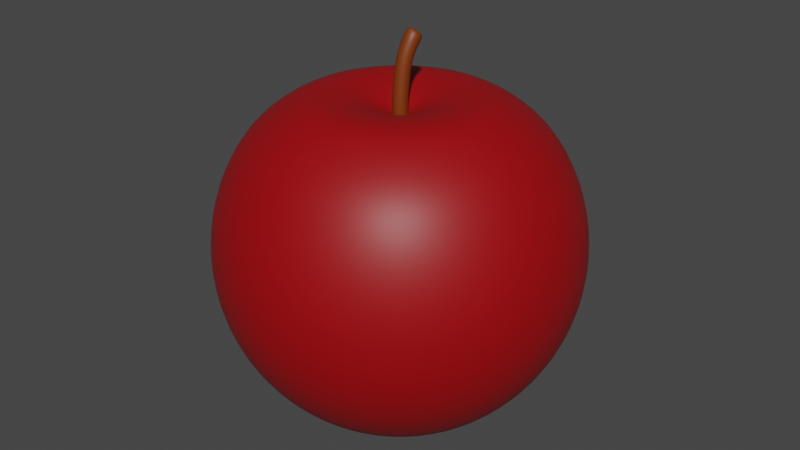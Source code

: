 # Source: Apple.blend  (saved by Blender 3.3.6; exported with 4.5.12 LTS)
import bpy
from mathutils import Matrix  # noqa: F401  (used for matrix-valued properties, if any)

bpy.ops.wm.read_factory_settings(use_empty=True)
scene = bpy.context.scene
scene.name = 'Scene'

# ---- collections
col_collection = bpy.data.collections.new('Collection'); scene.collection.children.link(col_collection)

# ---- materials (node trees are filled in below, after node groups)
mat_material_001 = bpy.data.materials.new('Material.001')
mat_material_002 = bpy.data.materials.new('Material.002')

# ---- node groups
ng_auto_smooth = bpy.data.node_groups.new('Auto Smooth', 'GeometryNodeTree')
_s = ng_auto_smooth.interface.new_socket(name='Geometry', in_out='OUTPUT', socket_type='NodeSocketGeometry')
_s = ng_auto_smooth.interface.new_socket(name='Geometry', in_out='INPUT', socket_type='NodeSocketGeometry')
_s = ng_auto_smooth.interface.new_socket(name='Angle', in_out='INPUT', socket_type='NodeSocketFloat')
_s.subtype = 'ANGLE'
_s.min_value = 0.0
_s.max_value = 3.142
ng_auto_smooth.is_modifier = True
_N = ng_auto_smooth.nodes; _L = ng_auto_smooth.links
n0 = _N.new('NodeGroupOutput'); n0.name = 'Group Output'; n0.location = (480, -100)
n1 = _N.new('NodeGroupInput'); n1.name = 'Group Input'; n1.location = (-420, -300)
n2 = _N.new('NodeGroupInput'); n2.name = 'Group Input.001'; n2.location = (-60, -100)
n3 = _N.new('GeometryNodeSetShadeSmooth'); n3.name = 'Set Shade Smooth'; n3.location = (120, -100)
n3.domain = 'EDGE'
n4 = _N.new('GeometryNodeSetShadeSmooth'); n4.name = 'Set Shade Smooth.001'; n4.location = (300, -100)
n5 = _N.new('GeometryNodeInputMeshEdgeAngle'); n5.name = 'Edge Angle'; n5.location = (-420, -220)
n6 = _N.new('GeometryNodeInputEdgeSmooth'); n6.name = 'Is Edge Smooth'; n6.location = (-60, -160)
n7 = _N.new('GeometryNodeInputShadeSmooth'); n7.name = 'Is Face Smooth'; n7.location = (-240, -340)
n8 = _N.new('FunctionNodeBooleanMath'); n8.name = 'Boolean Math'; n8.location = (-60, -220)
n9 = _N.new('FunctionNodeCompare'); n9.name = 'Compare'; n9.location = (-240, -180)
n9.operation = 'LESS_EQUAL'
_L.new(n5.outputs[0], n9.inputs[0])
_L.new(n4.outputs[0], n0.inputs[0])
_L.new(n1.outputs[1], n9.inputs[1])
_L.new(n9.outputs[0], n8.inputs[0])
_L.new(n7.outputs[0], n8.inputs[1])
_L.new(n2.outputs[0], n3.inputs[0])
_L.new(n6.outputs[0], n3.inputs[1])
_L.new(n3.outputs[0], n4.inputs[0])
_L.new(n8.outputs[0], n3.inputs[2])
n0.is_active_output = True

# ---- material node trees
mat_material_001.use_nodes = True; mat_material_001.node_tree.nodes.clear()
_N = mat_material_001.node_tree.nodes; _L = mat_material_001.node_tree.links
n0 = _N.new('ShaderNodeBsdfPrincipled'); n0.name = 'Principled BSDF'; n0.location = (10, 300)
n0.distribution = 'GGX'
n0.subsurface_method = 'RANDOM_WALK_SKIN'
n0.inputs[0].default_value = (0.3264, 0.0, 0.002426, 1.0)
n0.inputs[3].default_value = 1.45
n0.inputs[27].default_value = (0.0, 0.0, 0.0, 1.0)
n0.inputs[28].default_value = 1.0
n1 = _N.new('ShaderNodeOutputMaterial'); n1.name = 'Material Output'; n1.location = (300, 300)
_L.new(n0.outputs[0], n1.inputs[0])
n1.is_active_output = True
mat_material_002.use_nodes = True; mat_material_002.node_tree.nodes.clear()
_N = mat_material_002.node_tree.nodes; _L = mat_material_002.node_tree.links
n0 = _N.new('ShaderNodeBsdfPrincipled'); n0.name = 'Principled BSDF'; n0.location = (10, 300)
n0.distribution = 'GGX'
n0.subsurface_method = 'RANDOM_WALK_SKIN'
n0.inputs[0].default_value = (0.1902, 0.0344, 0.0003666, 1.0)
n0.inputs[3].default_value = 1.45
n0.inputs[27].default_value = (0.0, 0.0, 0.0, 1.0)
n0.inputs[28].default_value = 1.0
n1 = _N.new('ShaderNodeOutputMaterial'); n1.name = 'Material Output'; n1.location = (300, 300)
_L.new(n0.outputs[0], n1.inputs[0])
n1.is_active_output = True

# ---- world
world_world = bpy.data.worlds.new('World'); scene.world = world_world
world_world.use_nodes = True; world_world.node_tree.nodes.clear()
_N = world_world.node_tree.nodes; _L = world_world.node_tree.links
n0 = _N.new('ShaderNodeOutputWorld'); n0.name = 'World Output'; n0.location = (300, 300)
n1 = _N.new('ShaderNodeBackground'); n1.name = 'Background'; n1.location = (10, 300)
n1.inputs[0].default_value = (0.05088, 0.05088, 0.05088, 1.0)
_L.new(n1.outputs[0], n0.inputs[0])
n0.is_active_output = True
world_world.color = (0.05088, 0.05088, 0.05088)
world_world.use_sun_shadow = False
world_world.sun_shadow_jitter_overblur = 0.0

# ---- meshes
me_sphere = bpy.data.meshes.new('Sphere')
me_sphere.from_pydata([(0.0, 0.04134, 0.717), (0.0, 0.2705, 0.8125), (0.0, 0.7071, 0.6942), (0.0, 0.9239, 0.3827), (0.0, 0.9808, 0.1951), (0.0, 0.9808, -0.1951), (0.0, 0.8315, -0.5556), (0.0, 0.5556, -0.8315), (5.431e-10, 0.3883, -0.9186), (4.195e-09, 0.09746, -0.9036), (0.01582, 0.03819, 0.717), (0.1035, 0.25, 0.8125), (0.1987, 0.4796, 0.812), (0.2706, 0.6533, 0.6942), (0.3182, 0.7682, 0.5556), (0.3536, 0.8536, 0.3827), (0.3753, 0.9061, 0.1951), (0.3827, 0.9239, 0.0), (0.3753, 0.9061, -0.1951), (0.3536, 0.8536, -0.3827), (0.3182, 0.7682, -0.5556), (0.2706, 0.6533, -0.7071), (0.2126, 0.5133, -0.8315), (0.1486, 0.3588, -0.9186), (0.0373, 0.09004, -0.9036), (0.02923, 0.02923, 0.717), (0.1913, 0.1913, 0.8125), (0.3671, 0.3671, 0.812), (0.5, 0.5, 0.6942), (0.5879, 0.5879, 0.5556), (0.6533, 0.6533, 0.3827), (0.6935, 0.6935, 0.1951), (0.7071, 0.7071, 0.0), (0.6935, 0.6935, -0.1951), (0.6533, 0.6533, -0.3827), (0.5879, 0.5879, -0.5556), (0.5, 0.5, -0.7071), (0.3928, 0.3928, -0.8315), (0.2746, 0.2746, -0.9186), (0.06892, 0.06892, -0.9036), (0.03819, 0.01582, 0.717), (0.25, 0.1035, 0.8125), (0.4796, 0.1987, 0.812), (0.6533, 0.2706, 0.6942), (0.7682, 0.3182, 0.5556), (0.8536, 0.3536, 0.3827), (0.9061, 0.3753, 0.1951), (0.9239, 0.3827, 0.0), (0.9061, 0.3753, -0.1951), (0.8536, 0.3536, -0.3827), (0.7682, 0.3182, -0.5556), (0.6533, 0.2706, -0.7071), (0.5133, 0.2126, -0.8315), (0.3588, 0.1486, -0.9186), (0.09004, 0.0373, -0.9036), (0.04134, -7.451e-09, 0.717), (0.2705, -3.321e-08, 0.8125), (0.5191, -6.889e-08, 0.812), (0.7071, -8.941e-08, 0.6942), (0.8315, -8.941e-08, 0.5556), (0.9239, -1.192e-07, 0.3827), (0.9808, -1.49e-07, 0.1951), (1.0, -1.49e-07, 0.0), (0.9808, -1.49e-07, -0.1951), (0.9239, -1.192e-07, -0.3827), (0.8315, -8.941e-08, -0.5556), (0.7071, -8.941e-08, -0.7071), (0.5556, -7.451e-08, -0.8315), (0.3883, -4.615e-08, -0.9186), (0.09746, -1.906e-08, -0.9036), (0.03819, -0.01582, 0.717), (0.25, -0.1035, 0.8125), (0.4796, -0.1987, 0.812), (0.6533, -0.2706, 0.6942), (0.7682, -0.3182, 0.5556), (0.8536, -0.3536, 0.3827), (0.9061, -0.3753, 0.1951), (0.9239, -0.3827, 0.0), (0.9061, -0.3753, -0.1951), (0.8536, -0.3536, -0.3827), (0.7682, -0.3182, -0.5556), (0.6533, -0.2706, -0.7071), (0.5133, -0.2126, -0.8315), (0.3588, -0.1486, -0.9186), (0.09004, -0.0373, -0.9036), (0.02923, -0.02923, 0.717), (0.1913, -0.1913, 0.8125), (0.3671, -0.3671, 0.812), (0.5, -0.5, 0.6942), (0.5879, -0.5879, 0.5556), (0.6533, -0.6533, 0.3827), (0.6935, -0.6935, 0.1951), (0.7071, -0.7071, 0.0), (0.6935, -0.6935, -0.1951), (0.6533, -0.6533, -0.3827), (0.5879, -0.5879, -0.5556), (0.5, -0.5, -0.7071), (0.3928, -0.3928, -0.8315), (0.2746, -0.2746, -0.9186), (0.06892, -0.06892, -0.9036), (0.01582, -0.03819, 0.717), (0.1035, -0.25, 0.8125), (0.1987, -0.4796, 0.812), (0.2706, -0.6533, 0.6942), (0.3182, -0.7682, 0.5556), (0.3536, -0.8536, 0.3827), (0.3753, -0.9061, 0.1951), (0.3827, -0.9239, 0.0), (0.3753, -0.9061, -0.1951), (0.3536, -0.8536, -0.3827), (0.3182, -0.7682, -0.5556), (0.2706, -0.6533, -0.7071), (0.2126, -0.5133, -0.8315), (0.1486, -0.3588, -0.9186), (0.0373, -0.09004, -0.9036), (-1.397e-08, -0.04134, 0.717), (-8.477e-08, -0.2705, 0.8125), (-1.415e-07, -0.5191, 0.812), (-2.235e-07, -0.7071, 0.6942), (-1.788e-07, -0.8315, 0.5556), (-2.384e-07, -0.9239, 0.3827), (-2.682e-07, -0.9808, 0.1951), (-3.576e-07, -1.0, 0.0), (-2.682e-07, -0.9808, -0.1951), (-2.384e-07, -0.9239, -0.3827), (-1.788e-07, -0.8315, -0.5556), (-2.235e-07, -0.7071, -0.7071), (-1.49e-07, -0.5556, -0.8315), (-1.162e-07, -0.3883, -0.9186), (-2.93e-08, -0.09746, -0.9036), (-0.01582, -0.03819, 0.717), (-0.1035, -0.25, 0.8125), (-0.1987, -0.4796, 0.812), (-0.2706, -0.6533, 0.6942), (-0.3182, -0.7682, 0.5556), (-0.3536, -0.8536, 0.3827), (-0.3753, -0.9061, 0.1951), (-0.3827, -0.9239, 0.0), (-0.3753, -0.9061, -0.1951), (-0.3536, -0.8536, -0.3827), (-0.3182, -0.7682, -0.5556), (-0.2706, -0.6533, -0.7071), (-0.2126, -0.5133, -0.8315), (-0.1486, -0.3588, -0.9186), (-0.0373, -0.09004, -0.9036), (2.582e-10, 4.303e-10, -0.8171), (-0.02923, -0.02923, 0.717), (-0.1913, -0.1913, 0.8125), (-0.3671, -0.3671, 0.812), (-0.5, -0.5, 0.6942), (-0.5879, -0.5879, 0.5556), (-0.6533, -0.6533, 0.3827), (-0.6935, -0.6935, 0.1951), (-0.7071, -0.7071, 0.0), (-0.6935, -0.6935, -0.1951), (-0.6533, -0.6533, -0.3827), (-0.5879, -0.5879, -0.5556), (-0.5, -0.5, -0.7071), (-0.3928, -0.3928, -0.8315), (-0.2746, -0.2746, -0.9186), (-0.06892, -0.06892, -0.9036), (-0.03819, -0.01582, 0.717), (-0.25, -0.1035, 0.8125), (-0.4796, -0.1987, 0.812), (-0.6533, -0.2706, 0.6942), (-0.7682, -0.3182, 0.5556), (-0.8536, -0.3536, 0.3827), (-0.9061, -0.3753, 0.1951), (-0.9239, -0.3827, 0.0), (-0.9061, -0.3753, -0.1951), (-0.8536, -0.3536, -0.3827), (-0.7682, -0.3182, -0.5556), (-0.6533, -0.2706, -0.7071), (-0.5133, -0.2126, -0.8315), (-0.3588, -0.1486, -0.9186), (-0.09004, -0.0373, -0.9036), (-0.04134, 1.49e-08, 0.717), (-0.2705, 1.255e-07, 0.8125), (-0.5191, 1.869e-07, 0.812), (-0.7071, 3.278e-07, 0.6942), (-0.8315, 3.278e-07, 0.5556), (-0.9239, 3.576e-07, 0.3827), (-0.9808, 3.874e-07, 0.1951), (-1.0, 5.066e-07, 0.0), (-0.9808, 3.874e-07, -0.1951), (-0.9239, 3.576e-07, -0.3827), (-0.8315, 3.278e-07, -0.5556), (-0.7071, 3.278e-07, -0.7071), (-0.5556, 1.937e-07, -0.8315), (-0.3883, 1.708e-07, -0.9186), (-0.09746, 4.793e-08, -0.9036), (-0.03819, 0.01582, 0.717), (-0.25, 0.1035, 0.8125), (-0.4796, 0.1987, 0.812), (-0.6533, 0.2706, 0.6942), (-0.7682, 0.3182, 0.5556), (-0.8536, 0.3536, 0.3827), (-0.9061, 0.3753, 0.1951), (-0.9239, 0.3827, 0.0), (-0.9061, 0.3753, -0.1951), (-0.8536, 0.3536, -0.3827), (-0.7682, 0.3182, -0.5556), (-0.6533, 0.2706, -0.7071), (-0.5133, 0.2126, -0.8315), (-0.3588, 0.1486, -0.9186), (-0.09004, 0.0373, -0.9036), (-0.02923, 0.02923, 0.717), (-0.1913, 0.1913, 0.8125), (-0.3671, 0.3671, 0.812), (-0.5, 0.5, 0.6942), (-0.5879, 0.5879, 0.5556), (-0.6533, 0.6533, 0.3827), (-0.6935, 0.6935, 0.1951), (-0.7071, 0.7071, 0.0), (-0.6935, 0.6935, -0.1951), (-0.6533, 0.6533, -0.3827), (-0.5879, 0.5879, -0.5556), (-0.5, 0.5, -0.7071), (-0.3928, 0.3928, -0.8315), (-0.2746, 0.2746, -0.9186), (-0.06892, 0.06892, -0.9036), (-0.01582, 0.03819, 0.717), (-0.1035, 0.25, 0.8125), (-0.1987, 0.4796, 0.812), (-0.2706, 0.6533, 0.6942), (-0.3182, 0.7682, 0.5556), (-0.3536, 0.8536, 0.3827), (-0.3753, 0.9061, 0.1951), (-0.3827, 0.9239, 0.0), (-0.3753, 0.9061, -0.1951), (-0.3536, 0.8536, -0.3827), (-0.3182, 0.7682, -0.5556), (-0.2706, 0.6533, -0.7071), (-0.2126, 0.5133, -0.8315), (-0.1486, 0.3588, -0.9186), (-0.0373, 0.09004, -0.9036), (2.012e-07, 0.5191, 0.812), (4.47e-07, 0.8315, 0.5556), (6.258e-07, 1.0, 0.0), (5.066e-07, 0.9239, -0.3827), (4.47e-07, 0.7071, -0.7071), (0.148, 0.3574, 0.8259), (0.2735, 0.2735, 0.8259), (0.3574, 0.148, 0.8259), (0.3868, -4.85e-08, 0.8259), (0.3574, -0.148, 0.8259), (0.2735, -0.2735, 0.8259), (0.148, -0.3574, 0.8259), (-1.14e-07, -0.3868, 0.8259), (-0.148, -0.3574, 0.8259), (-0.2735, -0.2735, 0.8259), (-0.3574, -0.148, 0.8259), (-0.3868, 1.621e-07, 0.8259), (-0.3574, 0.148, 0.8259), (-0.2735, 0.2735, 0.8259), (-0.148, 0.3574, 0.8259), (6.605e-08, 0.3868, 0.8259), (0.0, 0.1302, 0.7705), (0.04983, 0.1203, 0.7705), (0.09207, 0.09207, 0.7705), (0.1203, 0.04983, 0.7705), (0.1302, -1.831e-08, 0.7705), (0.1203, -0.04983, 0.7705), (0.09207, -0.09207, 0.7705), (0.04983, -0.1203, 0.7705), (-4.157e-08, -0.1302, 0.7705), (-0.04983, -0.1203, 0.7705), (-0.09207, -0.09207, 0.7705), (-0.1203, -0.04983, 0.7705), (-0.1302, 5.834e-08, 0.7705), (-0.1203, 0.04983, 0.7705), (-0.09207, 0.09207, 0.7705), (-0.04983, 0.1203, 0.7705), (2.589e-09, 0.1997, -0.9379), (0.07641, 0.1845, -0.9379), (0.1412, 0.1412, -0.9379), (0.1845, 0.07641, -0.9379), (0.1997, -2.916e-08, -0.9379), (0.1845, -0.07641, -0.9379), (0.1412, -0.1412, -0.9379), (0.07641, -0.1845, -0.9379), (-6.178e-08, -0.1997, -0.9379), (-0.07641, -0.1845, -0.9379), (-0.1412, -0.1412, -0.9379), (-0.1845, -0.07641, -0.9379), (-0.1997, 9.443e-08, -0.9379), (-0.1845, 0.07641, -0.9379), (-0.1412, 0.1412, -0.9379), (-0.07641, 0.1845, -0.9379), (0.0, 0.04134, 0.717), (0.01582, 0.03819, 0.717), (0.02923, 0.02923, 0.717), (0.03819, 0.01582, 0.717), (0.04134, -7.451e-09, 0.717), (0.03819, -0.01582, 0.717), (0.02923, -0.02923, 0.717), (0.01582, -0.03819, 0.717), (-1.397e-08, -0.04134, 0.717), (-0.01582, -0.03819, 0.717), (-0.02923, -0.02923, 0.717), (-0.03819, -0.01582, 0.717), (-0.01127, 0.1274, 1.108), (-0.04134, 1.49e-08, 0.717), (-0.03819, 0.01582, 0.717), (-0.02923, 0.02923, 0.717), (-0.01582, 0.03819, 0.717), (-0.0228, 0.1167, 1.118), (-0.02806, 0.1026, 1.13), (-0.0262, 0.08726, 1.142), (-0.01759, 0.07298, 1.152), (-0.003557, 0.06194, 1.158), (0.01416, 0.05587, 1.158), (0.03279, 0.05569, 1.153), (0.0492, 0.06139, 1.144), (0.06088, 0.07208, 1.132), (0.06611, 0.08617, 1.121), (0.06413, 0.1015, 1.11), (0.05524, 0.1157, 1.102), (0.02318, 0.1328, 1.096), (0.04088, 0.1267, 1.097), (0.004899, 0.133, 1.1), (0.01918, 0.09441, 1.125), (0.04134, -7.451e-09, 0.8175), (0.04309, 0.01324, 0.9164), (-0.04134, 1.49e-08, 0.8175), (-0.03977, 0.01309, 0.9173), (0.03819, -0.01582, 0.8175), (0.0398, -0.002695, 0.917), (-0.03819, 0.01582, 0.8175), (-0.03644, 0.02906, 0.9165), (-0.01381, 0.05164, 0.9153), (-0.01582, 0.03819, 0.8175), (-0.02923, 0.02923, 0.8175), (-0.02733, 0.04259, 0.9158), (0.02923, -0.02923, 0.8175), (0.0307, -0.01622, 0.9176), (0.001259, -0.0285, 0.9185), (-1.397e-08, -0.04134, 0.8175), (0.01582, -0.03819, 0.8175), (0.01716, -0.02529, 0.9181), (-0.0368, -0.00288, 0.9181), (-0.03819, -0.01582, 0.8175), (0.04009, 0.02918, 0.9158), (0.03819, 0.01582, 0.8175), (0.02923, 0.02923, 0.8175), (0.03122, 0.04267, 0.9154), (-0.02796, -0.01639, 0.9185), (-0.02923, -0.02923, 0.8175), (-0.01582, -0.03819, 0.8175), (-0.01458, -0.02537, 0.9186), (0.01787, 0.05168, 0.9152), (0.01582, 0.03819, 0.8175), (0.0, 0.04134, 0.8175), (0.002039, 0.05482, 0.9152), (0.04397, 0.02373, 0.989), (0.05171, 0.04813, 1.058), (-0.03835, 0.0271, 0.9938), (-0.0347, 0.05502, 1.061), (0.04063, 0.008917, 0.9931), (0.0473, 0.03258, 1.062), (-0.03505, 0.04183, 0.99), (-0.03054, 0.07078, 1.057), (-0.005534, 0.0919, 1.049), (-0.01234, 0.06248, 0.9828), (-0.02595, 0.05415, 0.9861), (-0.02035, 0.08359, 1.053), (0.03163, -0.003213, 0.9964), (0.03713, 0.02002, 1.066), (0.006058, 0.01009, 1.069), (0.00252, -0.01336, 0.9998), (0.01823, -0.0111, 0.9988), (0.02265, 0.01207, 1.068), (-0.03222, 0.03879, 1.065), (-0.03535, 0.0121, 0.9969), (0.0496, 0.06431, 1.053), (0.04108, 0.03888, 0.9852), (0.03251, 0.0525, 0.982), (0.04134, 0.07911, 1.049), (-0.02359, 0.02452, 1.068), (-0.02652, -0.0008828, 0.999), (-0.01322, -0.009827, 1.0), (-0.01019, 0.01437, 1.069), (0.02775, 0.08896, 1.047), (0.01915, 0.06115, 0.9809), (0.003447, 0.06481, 0.9811), (0.01131, 0.09361, 1.047)], [], [(2, 236, 12, 13), (240, 6, 20, 21), (237, 2, 13, 14), (7, 240, 21, 22), (3, 237, 14, 15), (8, 7, 22, 23), (4, 3, 15, 16), (273, 8, 23, 274), (238, 4, 16, 17), (145, 9, 24), (5, 238, 17, 18), (257, 0, 10, 258), (239, 5, 18, 19), (256, 1, 11, 241), (6, 239, 19, 20), (19, 18, 33, 34), (241, 11, 26, 242), (20, 19, 34, 35), (13, 12, 27, 28), (21, 20, 35, 36), (14, 13, 28, 29), (22, 21, 36, 37), (15, 14, 29, 30), (23, 22, 37, 38), (16, 15, 30, 31), (274, 23, 38, 275), (17, 16, 31, 32), (145, 24, 39), (18, 17, 32, 33), (258, 10, 25, 259), (38, 37, 52, 53), (31, 30, 45, 46), (275, 38, 53, 276), (32, 31, 46, 47), (145, 39, 54), (33, 32, 47, 48), (259, 25, 40, 260), (34, 33, 48, 49), (242, 26, 41, 243), (35, 34, 49, 50), (28, 27, 42, 43), (36, 35, 50, 51), (29, 28, 43, 44), (37, 36, 51, 52), (30, 29, 44, 45), (50, 49, 64, 65), (43, 42, 57, 58), (51, 50, 65, 66), (44, 43, 58, 59), (52, 51, 66, 67), (45, 44, 59, 60), (53, 52, 67, 68), (46, 45, 60, 61), (276, 53, 68, 277), (47, 46, 61, 62), (145, 54, 69), (48, 47, 62, 63), (260, 40, 55, 261), (49, 48, 63, 64), (243, 41, 56, 244), (277, 68, 83, 278), (62, 61, 76, 77), (145, 69, 84), (63, 62, 77, 78), (261, 55, 70, 262), (64, 63, 78, 79), (244, 56, 71, 245), (65, 64, 79, 80), (58, 57, 72, 73), (66, 65, 80, 81), (59, 58, 73, 74), (67, 66, 81, 82), (60, 59, 74, 75), (68, 67, 82, 83), (61, 60, 75, 76), (73, 72, 87, 88), (81, 80, 95, 96), (74, 73, 88, 89), (82, 81, 96, 97), (75, 74, 89, 90), (83, 82, 97, 98), (76, 75, 90, 91), (278, 83, 98, 279), (77, 76, 91, 92), (145, 84, 99), (78, 77, 92, 93), (262, 70, 85, 263), (79, 78, 93, 94), (245, 71, 86, 246), (80, 79, 94, 95), (92, 91, 106, 107), (145, 99, 114), (93, 92, 107, 108), (263, 85, 100, 264), (94, 93, 108, 109), (246, 86, 101, 247), (95, 94, 109, 110), (88, 87, 102, 103), (96, 95, 110, 111), (89, 88, 103, 104), (97, 96, 111, 112), (90, 89, 104, 105), (98, 97, 112, 113), (91, 90, 105, 106), (279, 98, 113, 280), (111, 110, 125, 126), (104, 103, 118, 119), (112, 111, 126, 127), (105, 104, 119, 120), (113, 112, 127, 128), (106, 105, 120, 121), (280, 113, 128, 281), (107, 106, 121, 122), (145, 114, 129), (108, 107, 122, 123), (264, 100, 115, 265), (109, 108, 123, 124), (247, 101, 116, 248), (110, 109, 124, 125), (103, 102, 117, 118), (145, 129, 144), (123, 122, 137, 138), (265, 115, 130, 266), (124, 123, 138, 139), (248, 116, 131, 249), (125, 124, 139, 140), (118, 117, 132, 133), (126, 125, 140, 141), (119, 118, 133, 134), (127, 126, 141, 142), (120, 119, 134, 135), (128, 127, 142, 143), (121, 120, 135, 136), (281, 128, 143, 282), (122, 121, 136, 137), (134, 133, 149, 150), (142, 141, 157, 158), (135, 134, 150, 151), (143, 142, 158, 159), (136, 135, 151, 152), (282, 143, 159, 283), (137, 136, 152, 153), (145, 144, 160), (138, 137, 153, 154), (266, 130, 146, 267), (139, 138, 154, 155), (249, 131, 147, 250), (140, 139, 155, 156), (133, 132, 148, 149), (141, 140, 156, 157), (154, 153, 168, 169), (267, 146, 161, 268), (155, 154, 169, 170), (250, 147, 162, 251), (156, 155, 170, 171), (149, 148, 163, 164), (157, 156, 171, 172), (150, 149, 164, 165), (158, 157, 172, 173), (151, 150, 165, 166), (159, 158, 173, 174), (152, 151, 166, 167), (283, 159, 174, 284), (153, 152, 167, 168), (145, 160, 175), (173, 172, 187, 188), (166, 165, 180, 181), (174, 173, 188, 189), (167, 166, 181, 182), (284, 174, 189, 285), (168, 167, 182, 183), (145, 175, 190), (169, 168, 183, 184), (268, 161, 176, 269), (170, 169, 184, 185), (251, 162, 177, 252), (171, 170, 185, 186), (164, 163, 178, 179), (172, 171, 186, 187), (165, 164, 179, 180), (185, 184, 199, 200), (252, 177, 192, 253), (186, 185, 200, 201), (179, 178, 193, 194), (187, 186, 201, 202), (180, 179, 194, 195), (188, 187, 202, 203), (181, 180, 195, 196), (189, 188, 203, 204), (182, 181, 196, 197), (285, 189, 204, 286), (183, 182, 197, 198), (145, 190, 205), (184, 183, 198, 199), (269, 176, 191, 270), (204, 203, 218, 219), (197, 196, 211, 212), (286, 204, 219, 287), (198, 197, 212, 213), (145, 205, 220), (199, 198, 213, 214), (270, 191, 206, 271), (200, 199, 214, 215), (253, 192, 207, 254), (201, 200, 215, 216), (194, 193, 208, 209), (202, 201, 216, 217), (195, 194, 209, 210), (203, 202, 217, 218), (196, 195, 210, 211), (254, 207, 222, 255), (216, 215, 230, 231), (209, 208, 223, 224), (217, 216, 231, 232), (210, 209, 224, 225), (218, 217, 232, 233), (211, 210, 225, 226), (219, 218, 233, 234), (212, 211, 226, 227), (287, 219, 234, 288), (213, 212, 227, 228), (145, 220, 235), (214, 213, 228, 229), (271, 206, 221, 272), (215, 214, 229, 230), (227, 226, 3, 4), (288, 234, 8, 273), (228, 227, 4, 238), (145, 235, 9), (229, 228, 238, 5), (272, 221, 0, 257), (230, 229, 5, 239), (255, 222, 1, 256), (231, 230, 239, 6), (224, 223, 236, 2), (232, 231, 6, 240), (225, 224, 2, 237), (233, 232, 240, 7), (226, 225, 237, 3), (234, 233, 7, 8), (223, 255, 256, 236), (208, 254, 255, 223), (193, 253, 254, 208), (178, 252, 253, 193), (163, 251, 252, 178), (148, 250, 251, 163), (132, 249, 250, 148), (117, 248, 249, 132), (102, 247, 248, 117), (87, 246, 247, 102), (72, 245, 246, 87), (57, 244, 245, 72), (42, 243, 244, 57), (27, 242, 243, 42), (12, 241, 242, 27), (236, 256, 241, 12), (222, 272, 257, 1), (207, 271, 272, 222), (192, 270, 271, 207), (177, 269, 270, 192), (162, 268, 269, 177), (147, 267, 268, 162), (131, 266, 267, 147), (116, 265, 266, 131), (101, 264, 265, 116), (86, 263, 264, 101), (71, 262, 263, 86), (56, 261, 262, 71), (41, 260, 261, 56), (26, 259, 260, 41), (11, 258, 259, 26), (1, 257, 258, 11), (235, 288, 273, 9), (220, 287, 288, 235), (205, 286, 287, 220), (190, 285, 286, 205), (175, 284, 285, 190), (160, 283, 284, 175), (144, 282, 283, 160), (129, 281, 282, 144), (114, 280, 281, 129), (99, 279, 280, 114), (84, 278, 279, 99), (69, 277, 278, 84), (54, 276, 277, 69), (39, 275, 276, 54), (24, 274, 275, 39), (9, 273, 274, 24), (336, 339, 370, 369), (367, 359, 314, 313), (330, 333, 364, 363), (361, 357, 307, 306), (323, 342, 375, 354), (325, 340, 373, 356), (335, 327, 358, 366), (333, 329, 360, 364), (353, 330, 363, 384), (345, 350, 383, 376), (339, 335, 366, 370), (349, 336, 369, 380), (340, 346, 379, 373), (342, 345, 376, 375), (346, 349, 380, 379), (350, 353, 384, 383), (310, 311, 321), (307, 308, 321), (318, 320, 321), (315, 316, 321), (314, 315, 321), (306, 307, 321), (313, 314, 321), (301, 306, 321), (320, 301, 321), (317, 319, 321), (312, 313, 321), (311, 312, 321), (308, 309, 321), (316, 317, 321), (309, 310, 321), (319, 318, 321), (290, 289, 352, 351), (351, 352, 353, 350), (299, 298, 348, 347), (347, 348, 349, 346), (382, 385, 318, 319), (292, 291, 344, 343), (343, 344, 345, 342), (377, 382, 319, 317), (300, 299, 347, 341), (341, 347, 346, 340), (374, 377, 317, 316), (297, 296, 338, 337), (337, 338, 339, 336), (372, 378, 309, 308), (296, 295, 334, 338), (338, 334, 335, 339), (368, 371, 312, 311), (291, 290, 351, 344), (344, 351, 350, 345), (378, 381, 310, 309), (305, 304, 332, 331), (331, 332, 333, 330), (371, 367, 313, 312), (304, 303, 328, 332), (332, 328, 329, 333), (362, 365, 301, 320), (295, 294, 326, 334), (334, 326, 327, 335), (365, 361, 306, 301), (303, 302, 324, 328), (328, 324, 325, 329), (357, 372, 308, 307), (294, 293, 322, 326), (326, 322, 323, 327), (355, 374, 316, 315), (293, 292, 343, 322), (322, 343, 342, 323), (327, 323, 354, 358), (289, 305, 331, 352), (352, 331, 330, 353), (385, 362, 320, 318), (302, 300, 341, 324), (324, 341, 340, 325), (329, 325, 356, 360), (298, 297, 337, 348), (348, 337, 336, 349), (381, 368, 311, 310), (385, 382, 383, 384), (381, 378, 379, 380), (377, 374, 375, 376), (378, 372, 373, 379), (371, 368, 369, 370), (367, 371, 370, 366), (382, 377, 376, 383), (365, 362, 363, 364), (361, 365, 364, 360), (359, 367, 366, 358), (357, 361, 360, 356), (355, 359, 358, 354), (374, 355, 354, 375), (362, 385, 384, 363), (372, 357, 356, 373), (368, 381, 380, 369), (359, 355, 315, 314)])
me_sphere.polygons.foreach_set('use_smooth', [True] * 384)
me_sphere.polygons.foreach_set('material_index', [0, 0, 0, 0, 0, 0, 0, 0, 0, 0, 0, 0, 0, 0, 0, 0, 0, 0, 0, 0, 0, 0, 0, 0, 0, 0, 0, 0, 0, 0, 0, 0, 0, 0, 0, 0, 0, 0, 0, 0, 0, 0, 0, 0, 0, 0, 0, 0, 0, 0, 0, 0, 0, 0, 0, 0, 0, 0, 0, 0, 0, 0, 0, 0, 0, 0, 0, 0, 0, 0, 0, 0, 0, 0, 0, 0, 0, 0, 0, 0, 0, 0, 0, 0, 0, 0, 0, 0, 0, 0, 0, 0, 0, 0, 0, 0, 0, 0, 0, 0, 0, 0, 0, 0, 0, 0, 0, 0, 0, 0, 0, 0, 0, 0, 0, 0, 0, 0, 0, 0, 0, 0, 0, 0, 0, 0, 0, 0, 0, 0, 0, 0, 0, 0, 0, 0, 0, 0, 0, 0, 0, 0, 0, 0, 0, 0, 0, 0, 0, 0, 0, 0, 0, 0, 0, 0, 0, 0, 0, 0, 0, 0, 0, 0, 0, 0, 0, 0, 0, 0, 0, 0, 0, 0, 0, 0, 0, 0, 0, 0, 0, 0, 0, 0, 0, 0, 0, 0, 0, 0, 0, 0, 0, 0, 0, 0, 0, 0, 0, 0, 0, 0, 0, 0, 0, 0, 0, 0, 0, 0, 0, 0, 0, 0, 0, 0, 0, 0, 0, 0, 0, 0, 0, 0, 0, 0, 0, 0, 0, 0, 0, 0, 0, 0, 0, 0, 0, 0, 0, 0, 0, 0, 0, 0, 0, 0, 0, 0, 0, 0, 0, 0, 0, 0, 0, 0, 0, 0, 0, 0, 0, 0, 0, 0, 0, 0, 0, 0, 0, 0, 0, 0, 0, 0, 0, 0, 0, 0, 0, 0, 0, 0, 0, 0, 0, 0, 0, 0, 1, 1, 1, 1, 1, 1, 1, 1, 1, 1, 1, 1, 1, 1, 1, 1, 1, 1, 1, 1, 1, 1, 1, 1, 1, 1, 1, 1, 1, 1, 1, 1, 1, 1, 1, 1, 1, 1, 1, 1, 1, 1, 1, 1, 1, 1, 1, 1, 1, 1, 1, 1, 1, 1, 1, 1, 1, 1, 1, 1, 1, 1, 1, 1, 1, 1, 1, 1, 1, 1, 1, 1, 1, 1, 1, 1, 1, 1, 1, 1, 1, 1, 1, 1, 1, 1, 1, 1, 1, 1, 1, 1, 1, 1, 1, 1])
_uv = me_sphere.uv_layers.new(name='UVMap')
_uv.uv.foreach_set('vector', [0.8891, 0.7193, 0.7907, 0.7768, 0.7504, 0.6945, 0.8087, 0.6418, 0.8044, 0.1544, 0.8754, 0.1975, 0.7983, 0.2801, 0.7553, 0.2439, 0.9529, 0.6562, 0.8891, 0.7193, 0.8087, 0.6418, 0.8399, 0.5905, 0.7225, 0.1386, 0.8044, 0.1544, 0.7553, 0.2439, 0.7041, 0.2159, 0.9912, 0.5723, 0.9529, 0.6562, 0.8399, 0.5905, 0.861, 0.5356, 0.6452, 0.1456, 0.7225, 0.1386, 0.7041, 0.2159, 0.6468, 0.201, 1.005, 0.487, 0.9912, 0.5723, 0.861, 0.5356, 0.8699, 0.4799, 0.5749, 0.1727, 0.6452, 0.1456, 0.6468, 0.201, 0.5824, 0.2011, 1.004, 0.4031, 1.005, 0.487, 0.8699, 0.4799, 0.8659, 0.4251, 0.493, 0.2192, 0.5375, 0.1936, 0.5426, 0.2076, 0.9766, 0.3245, 1.004, 0.4031, 0.8659, 0.4251, 0.8539, 0.3728, 0.5777, 0.7576, 0.5311, 0.7283, 0.5343, 0.7207, 0.585, 0.7325, 0.9363, 0.2529, 0.9766, 0.3245, 0.8539, 0.3728, 0.83, 0.3244, 0.7198, 0.7897, 0.6544, 0.7855, 0.6547, 0.7322, 0.7037, 0.7188, 0.8754, 0.1975, 0.9363, 0.2529, 0.83, 0.3244, 0.7983, 0.2801, 0.83, 0.3244, 0.8539, 0.3728, 0.7678, 0.4002, 0.7545, 0.3638, 0.7037, 0.7188, 0.6547, 0.7322, 0.642, 0.691, 0.6771, 0.6699, 0.7983, 0.2801, 0.83, 0.3244, 0.7545, 0.3638, 0.7351, 0.3291, 0.8087, 0.6418, 0.7504, 0.6945, 0.7076, 0.6432, 0.7427, 0.5964, 0.7553, 0.2439, 0.7983, 0.2801, 0.7351, 0.3291, 0.709, 0.2966, 0.8399, 0.5905, 0.8087, 0.6418, 0.7427, 0.5964, 0.7612, 0.5572, 0.7041, 0.2159, 0.7553, 0.2439, 0.709, 0.2966, 0.6751, 0.2673, 0.861, 0.5356, 0.8399, 0.5905, 0.7612, 0.5572, 0.7725, 0.5165, 0.6468, 0.201, 0.7041, 0.2159, 0.6751, 0.2673, 0.6338, 0.2439, 0.8699, 0.4799, 0.861, 0.5356, 0.7725, 0.5165, 0.777, 0.4767, 0.5824, 0.2011, 0.6468, 0.201, 0.6338, 0.2439, 0.5802, 0.2274, 0.8659, 0.4251, 0.8699, 0.4799, 0.777, 0.4767, 0.7753, 0.4379, 0.493, 0.2192, 0.5426, 0.2076, 0.543, 0.2219, 0.8539, 0.3728, 0.8659, 0.4251, 0.7753, 0.4379, 0.7678, 0.4002, 0.585, 0.7325, 0.5343, 0.7207, 0.5351, 0.7128, 0.5842, 0.7092, 0.6338, 0.2439, 0.6751, 0.2673, 0.6437, 0.3024, 0.6141, 0.2756, 0.777, 0.4767, 0.7725, 0.5165, 0.7071, 0.506, 0.7096, 0.4753, 0.5802, 0.2274, 0.6338, 0.2439, 0.6141, 0.2756, 0.5716, 0.2494, 0.7753, 0.4379, 0.777, 0.4767, 0.7096, 0.4753, 0.7084, 0.4456, 0.493, 0.2192, 0.543, 0.2219, 0.5394, 0.2351, 0.7678, 0.4002, 0.7753, 0.4379, 0.7084, 0.4456, 0.7037, 0.4164, 0.5842, 0.7092, 0.5351, 0.7128, 0.5337, 0.7053, 0.5778, 0.6894, 0.7545, 0.3638, 0.7678, 0.4002, 0.7037, 0.4164, 0.6955, 0.3876, 0.6771, 0.6699, 0.642, 0.691, 0.623, 0.6604, 0.6476, 0.6366, 0.7351, 0.3291, 0.7545, 0.3638, 0.6955, 0.3876, 0.6834, 0.3591, 0.7427, 0.5964, 0.7076, 0.6432, 0.6676, 0.6105, 0.6895, 0.5696, 0.709, 0.2966, 0.7351, 0.3291, 0.6834, 0.3591, 0.6665, 0.3306, 0.7612, 0.5572, 0.7427, 0.5964, 0.6895, 0.5696, 0.7005, 0.5378, 0.6751, 0.2673, 0.709, 0.2966, 0.6665, 0.3306, 0.6437, 0.3024, 0.7725, 0.5165, 0.7612, 0.5572, 0.7005, 0.5378, 0.7071, 0.506, 0.6834, 0.3591, 0.6955, 0.3876, 0.6472, 0.4028, 0.6393, 0.3784, 0.6895, 0.5696, 0.6676, 0.6105, 0.6312, 0.5894, 0.6448, 0.5532, 0.6665, 0.3306, 0.6834, 0.3591, 0.6393, 0.3784, 0.6281, 0.3531, 0.7005, 0.5378, 0.6895, 0.5696, 0.6448, 0.5532, 0.6514, 0.5263, 0.6437, 0.3024, 0.6665, 0.3306, 0.6281, 0.3531, 0.6125, 0.3264, 0.7071, 0.506, 0.7005, 0.5378, 0.6514, 0.5263, 0.6553, 0.5, 0.6141, 0.2756, 0.6437, 0.3024, 0.6125, 0.3264, 0.5915, 0.2987, 0.7096, 0.4753, 0.7071, 0.506, 0.6553, 0.5, 0.6566, 0.475, 0.5716, 0.2494, 0.6141, 0.2756, 0.5915, 0.2987, 0.559, 0.2669, 0.7084, 0.4456, 0.7096, 0.4753, 0.6566, 0.475, 0.6557, 0.4507, 0.493, 0.2192, 0.5394, 0.2351, 0.5328, 0.2463, 0.7037, 0.4164, 0.7084, 0.4456, 0.6557, 0.4507, 0.6526, 0.4268, 0.5778, 0.6894, 0.5337, 0.7053, 0.5307, 0.6985, 0.5676, 0.6733, 0.6955, 0.3876, 0.7037, 0.4164, 0.6526, 0.4268, 0.6472, 0.4028, 0.6476, 0.6366, 0.623, 0.6604, 0.6013, 0.6384, 0.6181, 0.6141, 0.559, 0.2669, 0.5915, 0.2987, 0.5677, 0.3151, 0.5439, 0.2801, 0.6557, 0.4507, 0.6566, 0.475, 0.6124, 0.4752, 0.6116, 0.4544, 0.493, 0.2192, 0.5328, 0.2463, 0.5241, 0.2551, 0.6526, 0.4268, 0.6557, 0.4507, 0.6116, 0.4544, 0.6094, 0.4337, 0.5676, 0.6733, 0.5307, 0.6985, 0.5263, 0.6929, 0.5551, 0.6611, 0.6472, 0.4028, 0.6526, 0.4268, 0.6094, 0.4337, 0.6058, 0.4128, 0.6181, 0.6141, 0.6013, 0.6384, 0.5787, 0.6231, 0.5896, 0.5991, 0.6393, 0.3784, 0.6472, 0.4028, 0.6058, 0.4128, 0.6005, 0.3911, 0.6448, 0.5532, 0.6312, 0.5894, 0.5977, 0.576, 0.6059, 0.5432, 0.6281, 0.3531, 0.6393, 0.3784, 0.6005, 0.3911, 0.593, 0.3681, 0.6514, 0.5263, 0.6448, 0.5532, 0.6059, 0.5432, 0.6098, 0.5195, 0.6125, 0.3264, 0.6281, 0.3531, 0.593, 0.3681, 0.5824, 0.3428, 0.6553, 0.5, 0.6514, 0.5263, 0.6098, 0.5195, 0.6119, 0.4968, 0.5915, 0.2987, 0.6125, 0.3264, 0.5824, 0.3428, 0.5677, 0.3151, 0.6566, 0.475, 0.6553, 0.5, 0.6119, 0.4968, 0.6124, 0.4752, 0.6059, 0.5432, 0.5977, 0.576, 0.5667, 0.5678, 0.5709, 0.5375, 0.593, 0.3681, 0.6005, 0.3911, 0.5652, 0.3996, 0.5603, 0.378, 0.6098, 0.5195, 0.6059, 0.5432, 0.5709, 0.5375, 0.5728, 0.516, 0.5824, 0.3428, 0.593, 0.3681, 0.5603, 0.378, 0.5533, 0.3538, 0.6119, 0.4968, 0.6098, 0.5195, 0.5728, 0.516, 0.5737, 0.4954, 0.5677, 0.3151, 0.5824, 0.3428, 0.5533, 0.3538, 0.5435, 0.3262, 0.6124, 0.4752, 0.6119, 0.4968, 0.5737, 0.4954, 0.5737, 0.476, 0.5439, 0.2801, 0.5677, 0.3151, 0.5435, 0.3262, 0.5273, 0.2892, 0.6116, 0.4544, 0.6124, 0.4752, 0.5737, 0.476, 0.5728, 0.4573, 0.493, 0.2192, 0.5241, 0.2551, 0.5138, 0.2615, 0.6094, 0.4337, 0.6116, 0.4544, 0.5728, 0.4573, 0.5713, 0.4386, 0.5551, 0.6611, 0.5263, 0.6929, 0.521, 0.6885, 0.5412, 0.6524, 0.6058, 0.4128, 0.6094, 0.4337, 0.5713, 0.4386, 0.5688, 0.4196, 0.5896, 0.5991, 0.5787, 0.6231, 0.5559, 0.6132, 0.5622, 0.5898, 0.6005, 0.3911, 0.6058, 0.4128, 0.5688, 0.4196, 0.5652, 0.3996, 0.5728, 0.4573, 0.5737, 0.476, 0.5381, 0.4773, 0.5372, 0.4597, 0.493, 0.2192, 0.5138, 0.2615, 0.5026, 0.2652, 0.5713, 0.4386, 0.5728, 0.4573, 0.5372, 0.4597, 0.536, 0.4421, 0.5412, 0.6524, 0.521, 0.6885, 0.515, 0.6854, 0.5265, 0.6471, 0.5688, 0.4196, 0.5713, 0.4386, 0.536, 0.4421, 0.5343, 0.4241, 0.5622, 0.5898, 0.5559, 0.6132, 0.5334, 0.6076, 0.5358, 0.5848, 0.5652, 0.3996, 0.5688, 0.4196, 0.5343, 0.4241, 0.5321, 0.4051, 0.5709, 0.5375, 0.5667, 0.5678, 0.5374, 0.5638, 0.5384, 0.535, 0.5603, 0.378, 0.5652, 0.3996, 0.5321, 0.4051, 0.529, 0.3843, 0.5728, 0.516, 0.5709, 0.5375, 0.5384, 0.535, 0.5387, 0.5148, 0.5533, 0.3538, 0.5603, 0.378, 0.529, 0.3843, 0.5249, 0.3606, 0.5737, 0.4954, 0.5728, 0.516, 0.5387, 0.5148, 0.5386, 0.4955, 0.5435, 0.3262, 0.5533, 0.3538, 0.5249, 0.3606, 0.5191, 0.333, 0.5737, 0.476, 0.5737, 0.4954, 0.5386, 0.4955, 0.5381, 0.4773, 0.5273, 0.2892, 0.5435, 0.3262, 0.5191, 0.333, 0.5098, 0.2948, 0.529, 0.3843, 0.5321, 0.4051, 0.4998, 0.4082, 0.4984, 0.3876, 0.5387, 0.5148, 0.5384, 0.535, 0.5073, 0.5353, 0.5062, 0.5156, 0.5249, 0.3606, 0.529, 0.3843, 0.4984, 0.3876, 0.4966, 0.3638, 0.5386, 0.4955, 0.5387, 0.5148, 0.5062, 0.5156, 0.5051, 0.4968, 0.5191, 0.333, 0.5249, 0.3606, 0.4966, 0.3638, 0.4946, 0.3359, 0.5381, 0.4773, 0.5386, 0.4955, 0.5051, 0.4968, 0.5041, 0.4791, 0.5098, 0.2948, 0.5191, 0.333, 0.4946, 0.3359, 0.4919, 0.2968, 0.5372, 0.4597, 0.5381, 0.4773, 0.5041, 0.4791, 0.5031, 0.4619, 0.493, 0.2192, 0.5026, 0.2652, 0.4909, 0.2663, 0.536, 0.4421, 0.5372, 0.4597, 0.5031, 0.4619, 0.5021, 0.4447, 0.5265, 0.6471, 0.515, 0.6854, 0.5087, 0.6837, 0.5117, 0.6449, 0.5343, 0.4241, 0.536, 0.4421, 0.5021, 0.4447, 0.501, 0.427, 0.5358, 0.5848, 0.5334, 0.6076, 0.5111, 0.6059, 0.5102, 0.5837, 0.5321, 0.4051, 0.5343, 0.4241, 0.501, 0.427, 0.4998, 0.4082, 0.5384, 0.535, 0.5374, 0.5638, 0.509, 0.5632, 0.5073, 0.5353, 0.493, 0.2192, 0.4909, 0.2663, 0.4791, 0.2648, 0.5021, 0.4447, 0.5031, 0.4619, 0.4691, 0.4641, 0.4682, 0.4466, 0.5117, 0.6449, 0.5087, 0.6837, 0.5023, 0.6834, 0.4969, 0.6456, 0.501, 0.427, 0.5021, 0.4447, 0.4682, 0.4466, 0.4676, 0.4285, 0.5102, 0.5837, 0.5111, 0.6059, 0.4893, 0.6079, 0.485, 0.5861, 0.4998, 0.4082, 0.501, 0.427, 0.4676, 0.4285, 0.4673, 0.4093, 0.5073, 0.5353, 0.509, 0.5632, 0.4812, 0.5659, 0.4766, 0.5381, 0.4984, 0.3876, 0.4998, 0.4082, 0.4673, 0.4093, 0.4674, 0.3882, 0.5062, 0.5156, 0.5073, 0.5353, 0.4766, 0.5381, 0.474, 0.5184, 0.4966, 0.3638, 0.4984, 0.3876, 0.4674, 0.3882, 0.4681, 0.3638, 0.5051, 0.4968, 0.5062, 0.5156, 0.474, 0.5184, 0.4719, 0.4995, 0.4946, 0.3359, 0.4966, 0.3638, 0.4681, 0.3638, 0.4697, 0.3353, 0.5041, 0.4791, 0.5051, 0.4968, 0.4719, 0.4995, 0.4703, 0.4816, 0.4919, 0.2968, 0.4946, 0.3359, 0.4697, 0.3353, 0.4737, 0.2954, 0.5031, 0.4619, 0.5041, 0.4791, 0.4703, 0.4816, 0.4691, 0.4641, 0.474, 0.5184, 0.4766, 0.5381, 0.4455, 0.5439, 0.4411, 0.5235, 0.4681, 0.3638, 0.4674, 0.3882, 0.4353, 0.386, 0.4385, 0.3605, 0.4719, 0.4995, 0.474, 0.5184, 0.4411, 0.5235, 0.4377, 0.5038, 0.4697, 0.3353, 0.4681, 0.3638, 0.4385, 0.3605, 0.4442, 0.3308, 0.4703, 0.4816, 0.4719, 0.4995, 0.4377, 0.5038, 0.4353, 0.485, 0.4737, 0.2954, 0.4697, 0.3353, 0.4442, 0.3308, 0.4556, 0.2903, 0.4691, 0.4641, 0.4703, 0.4816, 0.4353, 0.485, 0.4337, 0.4665, 0.493, 0.2192, 0.4791, 0.2648, 0.4678, 0.2606, 0.4682, 0.4466, 0.4691, 0.4641, 0.4337, 0.4665, 0.4329, 0.4479, 0.4969, 0.6456, 0.5023, 0.6834, 0.4962, 0.6845, 0.4827, 0.6494, 0.4676, 0.4285, 0.4682, 0.4466, 0.4329, 0.4479, 0.4328, 0.4288, 0.485, 0.5861, 0.4893, 0.6079, 0.4679, 0.6135, 0.46, 0.5922, 0.4673, 0.4093, 0.4676, 0.4285, 0.4328, 0.4288, 0.4335, 0.4084, 0.4766, 0.5381, 0.4812, 0.5659, 0.4533, 0.5721, 0.4455, 0.5439, 0.4674, 0.3882, 0.4673, 0.4093, 0.4335, 0.4084, 0.4353, 0.386, 0.4329, 0.4479, 0.4337, 0.4665, 0.3955, 0.4694, 0.3946, 0.4488, 0.4827, 0.6494, 0.4962, 0.6845, 0.4905, 0.6869, 0.4694, 0.6562, 0.4328, 0.4288, 0.4329, 0.4479, 0.3946, 0.4488, 0.3951, 0.4276, 0.46, 0.5922, 0.4679, 0.6135, 0.4471, 0.6231, 0.4351, 0.6025, 0.4335, 0.4084, 0.4328, 0.4288, 0.3951, 0.4276, 0.397, 0.4051, 0.4455, 0.5439, 0.4533, 0.5721, 0.425, 0.5823, 0.4131, 0.5532, 0.4353, 0.386, 0.4335, 0.4084, 0.397, 0.4051, 0.4008, 0.3807, 0.4411, 0.5235, 0.4455, 0.5439, 0.4131, 0.5532, 0.4063, 0.5316, 0.4385, 0.3605, 0.4353, 0.386, 0.4008, 0.3807, 0.4073, 0.3531, 0.4377, 0.5038, 0.4411, 0.5235, 0.4063, 0.5316, 0.4012, 0.5103, 0.4442, 0.3308, 0.4385, 0.3605, 0.4073, 0.3531, 0.418, 0.3218, 0.4353, 0.485, 0.4377, 0.5038, 0.4012, 0.5103, 0.3977, 0.4897, 0.4556, 0.2903, 0.4442, 0.3308, 0.418, 0.3218, 0.4379, 0.2814, 0.4337, 0.4665, 0.4353, 0.485, 0.3977, 0.4897, 0.3955, 0.4694, 0.493, 0.2192, 0.4678, 0.2606, 0.4573, 0.2536, 0.4073, 0.3531, 0.4008, 0.3807, 0.3626, 0.371, 0.3737, 0.3405, 0.4012, 0.5103, 0.4063, 0.5316, 0.3683, 0.5439, 0.3606, 0.52, 0.418, 0.3218, 0.4073, 0.3531, 0.3737, 0.3405, 0.391, 0.3074, 0.3977, 0.4897, 0.4012, 0.5103, 0.3606, 0.52, 0.3554, 0.4966, 0.4379, 0.2814, 0.418, 0.3218, 0.391, 0.3074, 0.4212, 0.2679, 0.3955, 0.4694, 0.3977, 0.4897, 0.3554, 0.4966, 0.3523, 0.4731, 0.493, 0.2192, 0.4573, 0.2536, 0.4484, 0.2439, 0.3946, 0.4488, 0.3955, 0.4694, 0.3523, 0.4731, 0.3512, 0.4493, 0.4694, 0.6562, 0.4905, 0.6869, 0.4857, 0.6907, 0.4576, 0.6661, 0.3951, 0.4276, 0.3946, 0.4488, 0.3512, 0.4493, 0.3523, 0.4247, 0.4351, 0.6025, 0.4471, 0.6231, 0.4275, 0.6374, 0.4106, 0.6179, 0.397, 0.4051, 0.3951, 0.4276, 0.3523, 0.4247, 0.3559, 0.3988, 0.4131, 0.5532, 0.425, 0.5823, 0.396, 0.5978, 0.3785, 0.5675, 0.4008, 0.3807, 0.397, 0.4051, 0.3559, 0.3988, 0.3626, 0.371, 0.4063, 0.5316, 0.4131, 0.5532, 0.3785, 0.5675, 0.3683, 0.5439, 0.3523, 0.4247, 0.3512, 0.4493, 0.2993, 0.4493, 0.3015, 0.4192, 0.4106, 0.6179, 0.4275, 0.6374, 0.4098, 0.6571, 0.3869, 0.6398, 0.3559, 0.3988, 0.3523, 0.4247, 0.3015, 0.4192, 0.3076, 0.388, 0.3785, 0.5675, 0.396, 0.5978, 0.3664, 0.6205, 0.3409, 0.5888, 0.3626, 0.371, 0.3559, 0.3988, 0.3076, 0.388, 0.3188, 0.3551, 0.3683, 0.5439, 0.3785, 0.5675, 0.3409, 0.5888, 0.3254, 0.5625, 0.3737, 0.3405, 0.3626, 0.371, 0.3188, 0.3551, 0.3367, 0.3205, 0.3606, 0.52, 0.3683, 0.5439, 0.3254, 0.5625, 0.3136, 0.5348, 0.391, 0.3074, 0.3737, 0.3405, 0.3367, 0.3205, 0.3634, 0.2855, 0.3554, 0.4966, 0.3606, 0.52, 0.3136, 0.5348, 0.3055, 0.5068, 0.4212, 0.2679, 0.391, 0.3074, 0.3634, 0.2855, 0.4065, 0.2494, 0.3523, 0.4731, 0.3554, 0.4966, 0.3055, 0.5068, 0.3007, 0.4784, 0.493, 0.2192, 0.4484, 0.2439, 0.4417, 0.2315, 0.3512, 0.4493, 0.3523, 0.4731, 0.3007, 0.4784, 0.2993, 0.4493, 0.4576, 0.6661, 0.4857, 0.6907, 0.4821, 0.6956, 0.4481, 0.6791, 0.3634, 0.2855, 0.3367, 0.3205, 0.2956, 0.2891, 0.3363, 0.2533, 0.3055, 0.5068, 0.3136, 0.5348, 0.2566, 0.5583, 0.2433, 0.5231, 0.4065, 0.2494, 0.3634, 0.2855, 0.3363, 0.2533, 0.3956, 0.2249, 0.3007, 0.4784, 0.3055, 0.5068, 0.2433, 0.5231, 0.2356, 0.4865, 0.493, 0.2192, 0.4417, 0.2315, 0.4383, 0.2167, 0.2993, 0.4493, 0.3007, 0.4784, 0.2356, 0.4865, 0.2335, 0.4486, 0.4481, 0.6791, 0.4821, 0.6956, 0.4801, 0.7013, 0.442, 0.695, 0.3015, 0.4192, 0.2993, 0.4493, 0.2335, 0.4486, 0.2374, 0.4095, 0.3869, 0.6398, 0.4098, 0.6571, 0.3959, 0.683, 0.3658, 0.6703, 0.3076, 0.388, 0.3015, 0.4192, 0.2374, 0.4095, 0.248, 0.3696, 0.3409, 0.5888, 0.3664, 0.6205, 0.3372, 0.6534, 0.2996, 0.6214, 0.3188, 0.3551, 0.3076, 0.388, 0.248, 0.3696, 0.2667, 0.3291, 0.3254, 0.5625, 0.3409, 0.5888, 0.2996, 0.6214, 0.2756, 0.5917, 0.3367, 0.3205, 0.3188, 0.3551, 0.2667, 0.3291, 0.2956, 0.2891, 0.3136, 0.5348, 0.3254, 0.5625, 0.2756, 0.5917, 0.2566, 0.5583, 0.3658, 0.6703, 0.3959, 0.683, 0.3889, 0.7156, 0.351, 0.7115, 0.248, 0.3696, 0.2374, 0.4095, 0.1503, 0.3916, 0.1706, 0.3379, 0.2996, 0.6214, 0.3372, 0.6534, 0.3117, 0.7011, 0.2552, 0.6725, 0.2667, 0.3291, 0.248, 0.3696, 0.1706, 0.3379, 0.2023, 0.2851, 0.2756, 0.5917, 0.2996, 0.6214, 0.2552, 0.6725, 0.2161, 0.6394, 0.2956, 0.2891, 0.2667, 0.3291, 0.2023, 0.2851, 0.2503, 0.2394, 0.2566, 0.5583, 0.2756, 0.5917, 0.2161, 0.6394, 0.1838, 0.5977, 0.3363, 0.2533, 0.2956, 0.2891, 0.2503, 0.2394, 0.3126, 0.2065, 0.2433, 0.5231, 0.2566, 0.5583, 0.1838, 0.5977, 0.1612, 0.5507, 0.3956, 0.2249, 0.3363, 0.2533, 0.3126, 0.2065, 0.3911, 0.1941, 0.2356, 0.4865, 0.2433, 0.5231, 0.1612, 0.5507, 0.1463, 0.5, 0.493, 0.2192, 0.4383, 0.2167, 0.4394, 0.2004, 0.2335, 0.4486, 0.2356, 0.4865, 0.1463, 0.5, 0.1439, 0.4467, 0.442, 0.695, 0.4801, 0.7013, 0.4799, 0.7075, 0.4407, 0.713, 0.2374, 0.4095, 0.2335, 0.4486, 0.1439, 0.4467, 0.1503, 0.3916, 0.1612, 0.5507, 0.1838, 0.5977, 0.08313, 0.6713, 0.03617, 0.6031, 0.3911, 0.1941, 0.3126, 0.2065, 0.2996, 0.1386, 0.3975, 0.1577, 0.1463, 0.5, 0.1612, 0.5507, 0.03617, 0.6031, 0.0135, 0.5236, 0.493, 0.2192, 0.4394, 0.2004, 0.446, 0.184, 0.1439, 0.4467, 0.1463, 0.5, 0.0135, 0.5236, 0.005415, 0.4399, 0.4407, 0.713, 0.4799, 0.7075, 0.4817, 0.7135, 0.4456, 0.7316, 0.1503, 0.3916, 0.1439, 0.4467, 0.005415, 0.4399, 0.02485, 0.3568, 0.351, 0.7115, 0.3889, 0.7156, 0.3935, 0.7535, 0.3497, 0.7647, 0.1706, 0.3379, 0.1503, 0.3916, 0.02485, 0.3568, 0.06087, 0.2758, 0.2552, 0.6725, 0.3117, 0.7011, 0.2985, 0.7698, 0.2116, 0.7563, 0.2023, 0.2851, 0.1706, 0.3379, 0.06087, 0.2758, 0.1246, 0.2109, 0.2161, 0.6394, 0.2552, 0.6725, 0.2116, 0.7563, 0.1442, 0.7238, 0.2503, 0.2394, 0.2023, 0.2851, 0.1246, 0.2109, 0.2046, 0.1596, 0.1838, 0.5977, 0.2161, 0.6394, 0.1442, 0.7238, 0.08313, 0.6713, 0.3126, 0.2065, 0.2503, 0.2394, 0.2046, 0.1596, 0.2996, 0.1386, 0.3117, 0.7011, 0.351, 0.7115, 0.3497, 0.7647, 0.2985, 0.7698, 0.3372, 0.6534, 0.3658, 0.6703, 0.351, 0.7115, 0.3117, 0.7011, 0.3664, 0.6205, 0.3869, 0.6398, 0.3658, 0.6703, 0.3372, 0.6534, 0.396, 0.5978, 0.4106, 0.6179, 0.3869, 0.6398, 0.3664, 0.6205, 0.425, 0.5823, 0.4351, 0.6025, 0.4106, 0.6179, 0.396, 0.5978, 0.4533, 0.5721, 0.46, 0.5922, 0.4351, 0.6025, 0.425, 0.5823, 0.4812, 0.5659, 0.485, 0.5861, 0.46, 0.5922, 0.4533, 0.5721, 0.509, 0.5632, 0.5102, 0.5837, 0.485, 0.5861, 0.4812, 0.5659, 0.5374, 0.5638, 0.5358, 0.5848, 0.5102, 0.5837, 0.509, 0.5632, 0.5667, 0.5678, 0.5622, 0.5898, 0.5358, 0.5848, 0.5374, 0.5638, 0.5977, 0.576, 0.5896, 0.5991, 0.5622, 0.5898, 0.5667, 0.5678, 0.6312, 0.5894, 0.6181, 0.6141, 0.5896, 0.5991, 0.5977, 0.576, 0.6676, 0.6105, 0.6476, 0.6366, 0.6181, 0.6141, 0.6312, 0.5894, 0.7076, 0.6432, 0.6771, 0.6699, 0.6476, 0.6366, 0.6676, 0.6105, 0.7504, 0.6945, 0.7037, 0.7188, 0.6771, 0.6699, 0.7076, 0.6432, 0.7907, 0.7768, 0.7198, 0.7897, 0.7037, 0.7188, 0.7504, 0.6945, 0.3889, 0.7156, 0.4407, 0.713, 0.4456, 0.7316, 0.3935, 0.7535, 0.3959, 0.683, 0.442, 0.695, 0.4407, 0.713, 0.3889, 0.7156, 0.4098, 0.6571, 0.4481, 0.6791, 0.442, 0.695, 0.3959, 0.683, 0.4275, 0.6374, 0.4576, 0.6661, 0.4481, 0.6791, 0.4098, 0.6571, 0.4471, 0.6231, 0.4694, 0.6562, 0.4576, 0.6661, 0.4275, 0.6374, 0.4679, 0.6135, 0.4827, 0.6494, 0.4694, 0.6562, 0.4471, 0.6231, 0.4893, 0.6079, 0.4969, 0.6456, 0.4827, 0.6494, 0.4679, 0.6135, 0.5111, 0.6059, 0.5117, 0.6449, 0.4969, 0.6456, 0.4893, 0.6079, 0.5334, 0.6076, 0.5265, 0.6471, 0.5117, 0.6449, 0.5111, 0.6059, 0.5559, 0.6132, 0.5412, 0.6524, 0.5265, 0.6471, 0.5334, 0.6076, 0.5787, 0.6231, 0.5551, 0.6611, 0.5412, 0.6524, 0.5559, 0.6132, 0.6013, 0.6384, 0.5676, 0.6733, 0.5551, 0.6611, 0.5787, 0.6231, 0.623, 0.6604, 0.5778, 0.6894, 0.5676, 0.6733, 0.6013, 0.6384, 0.642, 0.691, 0.5842, 0.7092, 0.5778, 0.6894, 0.623, 0.6604, 0.6547, 0.7322, 0.585, 0.7325, 0.5842, 0.7092, 0.642, 0.691, 0.6544, 0.7855, 0.5777, 0.7576, 0.585, 0.7325, 0.6547, 0.7322, 0.4394, 0.2004, 0.3911, 0.1941, 0.3975, 0.1577, 0.446, 0.184, 0.4383, 0.2167, 0.3956, 0.2249, 0.3911, 0.1941, 0.4394, 0.2004, 0.4417, 0.2315, 0.4065, 0.2494, 0.3956, 0.2249, 0.4383, 0.2167, 0.4484, 0.2439, 0.4212, 0.2679, 0.4065, 0.2494, 0.4417, 0.2315, 0.4573, 0.2536, 0.4379, 0.2814, 0.4212, 0.2679, 0.4484, 0.2439, 0.4678, 0.2606, 0.4556, 0.2903, 0.4379, 0.2814, 0.4573, 0.2536, 0.4791, 0.2648, 0.4737, 0.2954, 0.4556, 0.2903, 0.4678, 0.2606, 0.4909, 0.2663, 0.4919, 0.2968, 0.4737, 0.2954, 0.4791, 0.2648, 0.5026, 0.2652, 0.5098, 0.2948, 0.4919, 0.2968, 0.4909, 0.2663, 0.5138, 0.2615, 0.5273, 0.2892, 0.5098, 0.2948, 0.5026, 0.2652, 0.5241, 0.2551, 0.5439, 0.2801, 0.5273, 0.2892, 0.5138, 0.2615, 0.5328, 0.2463, 0.559, 0.2669, 0.5439, 0.2801, 0.5241, 0.2551, 0.5394, 0.2351, 0.5716, 0.2494, 0.559, 0.2669, 0.5328, 0.2463, 0.543, 0.2219, 0.5802, 0.2274, 0.5716, 0.2494, 0.5394, 0.2351, 0.5426, 0.2076, 0.5824, 0.2011, 0.5802, 0.2274, 0.543, 0.2219, 0.5375, 0.1936, 0.5749, 0.1727, 0.5824, 0.2011, 0.5426, 0.2076, 0.7028, 0.0336, 0.7027, 0.03687, 0.6863, 0.03618, 0.6865, 0.03303, 0.6713, 0.03908, 0.6707, 0.04243, 0.6535, 0.04357, 0.6527, 0.0395, 0.7013, 0.01033, 0.7015, 0.01374, 0.6864, 0.01385, 0.6866, 0.01036, 0.671, 0.01546, 0.6713, 0.01896, 0.654, 0.01533, 0.6552, 0.01141, 0.7014, 0.04682, 0.701, 0.05017, 0.6859, 0.04927, 0.6859, 0.04583, 0.7021, 0.02049, 0.7024, 0.02382, 0.6863, 0.02353, 0.6862, 0.02038, 0.7023, 0.04017, 0.7019, 0.04349, 0.686, 0.04251, 0.6861, 0.03934, 0.7015, 0.01374, 0.7018, 0.01713, 0.6862, 0.01718, 0.6864, 0.01385, 0.7012, 0.006887, 0.7013, 0.01033, 0.6866, 0.01036, 0.6869, 0.006934, 0.7006, 0.05354, 0.7003, 0.05692, 0.686, 0.05636, 0.686, 0.05286, 0.7027, 0.03687, 0.7023, 0.04017, 0.6861, 0.03934, 0.6863, 0.03618, 0.7028, 0.03034, 0.7028, 0.0336, 0.6865, 0.03303, 0.6864, 0.02986, 0.7024, 0.02382, 0.7027, 0.02709, 0.6864, 0.02669, 0.6863, 0.02353, 0.701, 0.05017, 0.7006, 0.05354, 0.686, 0.05286, 0.6859, 0.04927, 0.7027, 0.02709, 0.7028, 0.03034, 0.6864, 0.02986, 0.6864, 0.02669, 0.7003, 0.05692, 0.7002, 0.06033, 0.686, 0.05985, 0.686, 0.05636, 0.6555, 0.08215, 0.6528, 0.07937, 0.6615, 0.07309, 0.667, 0.08155, 0.6633, 0.08318, 0.6615, 0.07309, 0.6698, 0.06752, 0.6713, 0.07111, 0.6615, 0.07309, 0.6559, 0.06485, 0.6595, 0.0633, 0.6615, 0.07309, 0.6531, 0.0677, 0.6559, 0.06485, 0.6615, 0.07309, 0.6698, 0.07868, 0.667, 0.08155, 0.6615, 0.07309, 0.6515, 0.07143, 0.6531, 0.0677, 0.6615, 0.07309, 0.6713, 0.07505, 0.6698, 0.07868, 0.6615, 0.07309, 0.6713, 0.07111, 0.6713, 0.07505, 0.6615, 0.07309, 0.6634, 0.06329, 0.667, 0.06476, 0.6615, 0.07309, 0.6514, 0.07553, 0.6515, 0.07143, 0.6615, 0.07309, 0.6528, 0.07937, 0.6514, 0.07553, 0.6615, 0.07309, 0.6633, 0.08318, 0.6593, 0.08339, 0.6615, 0.07309, 0.6595, 0.0633, 0.6634, 0.06329, 0.6615, 0.07309, 0.6593, 0.08339, 0.6555, 0.08215, 0.6615, 0.07309, 0.667, 0.06476, 0.6698, 0.06752, 0.6615, 0.07309, 0.7429, 0.0586, 0.7427, 0.06202, 0.7212, 0.0608, 0.7214, 0.05735, 0.7214, 0.05735, 0.7212, 0.0608, 0.7002, 0.06033, 0.7003, 0.05692, 0.7441, 0.02747, 0.7441, 0.03093, 0.7233, 0.0308, 0.7232, 0.02755, 0.7232, 0.02755, 0.7233, 0.0308, 0.7028, 0.03034, 0.7027, 0.02709, 0.6701, 0.0571, 0.6705, 0.06076, 0.6571, 0.06311, 0.6564, 0.05922, 0.7433, 0.05174, 0.7431, 0.05518, 0.7216, 0.0539, 0.7219, 0.05049, 0.7219, 0.05049, 0.7216, 0.0539, 0.7006, 0.05354, 0.701, 0.05017, 0.6698, 0.05339, 0.6701, 0.0571, 0.6564, 0.05922, 0.6558, 0.05534, 0.7441, 0.02401, 0.7441, 0.02747, 0.7232, 0.02755, 0.7231, 0.02428, 0.7231, 0.02428, 0.7232, 0.02755, 0.7027, 0.02709, 0.7024, 0.02382, 0.6699, 0.04957, 0.6698, 0.05339, 0.6558, 0.05534, 0.6551, 0.05148, 0.7441, 0.03441, 0.744, 0.03789, 0.7231, 0.03726, 0.7232, 0.03403, 0.7232, 0.03403, 0.7231, 0.03726, 0.7027, 0.03687, 0.7028, 0.0336, 0.6716, 0.02237, 0.6719, 0.02575, 0.6521, 0.02331, 0.653, 0.0193, 0.744, 0.03789, 0.7438, 0.04136, 0.7228, 0.04051, 0.7231, 0.03726, 0.7231, 0.03726, 0.7228, 0.04051, 0.7023, 0.04017, 0.7027, 0.03687, 0.6721, 0.03244, 0.6717, 0.03576, 0.652, 0.03538, 0.6514, 0.03128, 0.7431, 0.05518, 0.7429, 0.0586, 0.7214, 0.05735, 0.7216, 0.0539, 0.7216, 0.0539, 0.7214, 0.05735, 0.7003, 0.05692, 0.7006, 0.05354, 0.6719, 0.02575, 0.6721, 0.0291, 0.6514, 0.0273, 0.6521, 0.02331, 0.7438, 0.0103, 0.7438, 0.01372, 0.7225, 0.01423, 0.7223, 0.01081, 0.7223, 0.01081, 0.7225, 0.01423, 0.7015, 0.01374, 0.7013, 0.01033, 0.6717, 0.03576, 0.6713, 0.03908, 0.6527, 0.0395, 0.652, 0.03538, 0.7438, 0.01372, 0.7439, 0.01714, 0.7227, 0.01763, 0.7225, 0.01423, 0.7225, 0.01423, 0.7227, 0.01763, 0.7018, 0.01713, 0.7015, 0.01374, 0.6711, 0.008162, 0.6709, 0.01187, 0.6563, 0.007601, 0.6575, 0.003843, 0.7438, 0.04136, 0.7437, 0.04483, 0.7225, 0.04379, 0.7228, 0.04051, 0.7228, 0.04051, 0.7225, 0.04379, 0.7019, 0.04349, 0.7023, 0.04017, 0.6709, 0.01187, 0.671, 0.01546, 0.6552, 0.01141, 0.6563, 0.007601, 0.7439, 0.01714, 0.744, 0.02057, 0.7229, 0.02097, 0.7227, 0.01763, 0.7227, 0.01763, 0.7229, 0.02097, 0.7021, 0.02049, 0.7018, 0.01713, 0.6713, 0.01896, 0.6716, 0.02237, 0.653, 0.0193, 0.654, 0.01533, 0.7437, 0.04483, 0.7435, 0.04829, 0.7222, 0.04712, 0.7225, 0.04379, 0.7225, 0.04379, 0.7222, 0.04712, 0.7014, 0.04682, 0.7019, 0.04349, 0.6702, 0.04593, 0.6699, 0.04957, 0.6551, 0.05148, 0.6543, 0.04756, 0.7435, 0.04829, 0.7433, 0.05174, 0.7219, 0.05049, 0.7222, 0.04712, 0.7222, 0.04712, 0.7219, 0.05049, 0.701, 0.05017, 0.7014, 0.04682, 0.7019, 0.04349, 0.7014, 0.04682, 0.6859, 0.04583, 0.686, 0.04251, 0.7437, 0.006853, 0.7438, 0.0103, 0.7223, 0.01081, 0.7222, 0.007369, 0.7222, 0.007369, 0.7223, 0.01081, 0.7013, 0.01033, 0.7012, 0.006887, 0.6716, 0.004543, 0.6711, 0.008162, 0.6575, 0.003843, 0.6587, 9.033e-05, 0.744, 0.02057, 0.7441, 0.02401, 0.7231, 0.02428, 0.7229, 0.02097, 0.7229, 0.02097, 0.7231, 0.02428, 0.7024, 0.02382, 0.7021, 0.02049, 0.7018, 0.01713, 0.7021, 0.02049, 0.6862, 0.02038, 0.6862, 0.01718, 0.7441, 0.03093, 0.7441, 0.03441, 0.7232, 0.03403, 0.7233, 0.0308, 0.7233, 0.0308, 0.7232, 0.03403, 0.7028, 0.0336, 0.7028, 0.03034, 0.6721, 0.0291, 0.6721, 0.03244, 0.6514, 0.03128, 0.6514, 0.0273, 0.6705, 0.06076, 0.6701, 0.0571, 0.686, 0.05636, 0.686, 0.05985, 0.6721, 0.0291, 0.6719, 0.02575, 0.6864, 0.02669, 0.6864, 0.02986, 0.6698, 0.05339, 0.6699, 0.04957, 0.6859, 0.04927, 0.686, 0.05286, 0.6719, 0.02575, 0.6716, 0.02237, 0.6863, 0.02353, 0.6864, 0.02669, 0.6717, 0.03576, 0.6721, 0.03244, 0.6865, 0.03303, 0.6863, 0.03618, 0.6713, 0.03908, 0.6717, 0.03576, 0.6863, 0.03618, 0.6861, 0.03934, 0.6701, 0.0571, 0.6698, 0.05339, 0.686, 0.05286, 0.686, 0.05636, 0.6709, 0.01187, 0.6711, 0.008162, 0.6866, 0.01036, 0.6864, 0.01385, 0.671, 0.01546, 0.6709, 0.01187, 0.6864, 0.01385, 0.6862, 0.01718, 0.6707, 0.04243, 0.6713, 0.03908, 0.6861, 0.03934, 0.686, 0.04251, 0.6713, 0.01896, 0.671, 0.01546, 0.6862, 0.01718, 0.6862, 0.02038, 0.6702, 0.04593, 0.6707, 0.04243, 0.686, 0.04251, 0.6859, 0.04583, 0.6699, 0.04957, 0.6702, 0.04593, 0.6859, 0.04583, 0.6859, 0.04927, 0.6711, 0.008162, 0.6716, 0.004543, 0.6869, 0.006934, 0.6866, 0.01036, 0.6716, 0.02237, 0.6713, 0.01896, 0.6862, 0.02038, 0.6863, 0.02353, 0.6721, 0.03244, 0.6721, 0.0291, 0.6864, 0.02986, 0.6865, 0.03303, 0.6707, 0.04243, 0.6702, 0.04593, 0.6543, 0.04756, 0.6535, 0.04357])
me_sphere.materials.append(mat_material_001)
me_sphere.materials.append(mat_material_002)
me_sphere.update()

# ---- objects
ob_sphere = bpy.data.objects.new('Sphere', me_sphere)

# ---- transforms, parenting, visibility, modifiers, constraints
ob_sphere.location = (0.0, 0.0, 0.0)
_m = ob_sphere.modifiers.new('Subdivision', 'SUBSURF')
_m = ob_sphere.modifiers.new('Auto Smooth', 'NODES')
_m.node_group = ng_auto_smooth
_gi = [s.identifier for s in ng_auto_smooth.interface.items_tree if s.item_type == 'SOCKET' and s.in_out == 'INPUT']
_m[_gi[1]] = 0.5236  # Angle

# ---- collection membership
col_collection.objects.link(ob_sphere)

# ---- scene / render settings (as saved in the file)
scene.frame_start = 1; scene.frame_end = 250; scene.frame_set(1)
scene.render.engine = 'CYCLES'
scene.cycles.sampling_pattern = 'TABULATED_SOBOL'
scene.cycles.use_light_tree = False
scene.view_settings.view_transform = 'Filmic'
bpy.context.view_layer.update()

# ---- added for rendering (the .blend has no active camera and no usable light): camera, sun
cam_auto = bpy.data.cameras.new('AutoCamera')
cam_auto.lens = 50.0
cam_auto.sensor_width = 36.0
cam_auto.clip_end = 1000.0
ob_auto_camera = bpy.data.objects.new('AutoCamera', cam_auto)
scene.collection.objects.link(ob_auto_camera)
ob_auto_camera.location = (3.25739, -3.90886, 2.71617)
ob_auto_camera.rotation_euler = (1.09748, -7.21219e-08, 0.694738)
scene.camera = ob_auto_camera
light_auto_sun = bpy.data.lights.new('AutoSun', 'SUN')
light_auto_sun.energy = 3.0
light_auto_sun.angle = 0.0523599
ob_auto_sun = bpy.data.objects.new('AutoSun', light_auto_sun)
scene.collection.objects.link(ob_auto_sun)
ob_auto_sun.rotation_euler = (0.872665, 0.174533, 0.523599)
bpy.context.view_layer.update()

